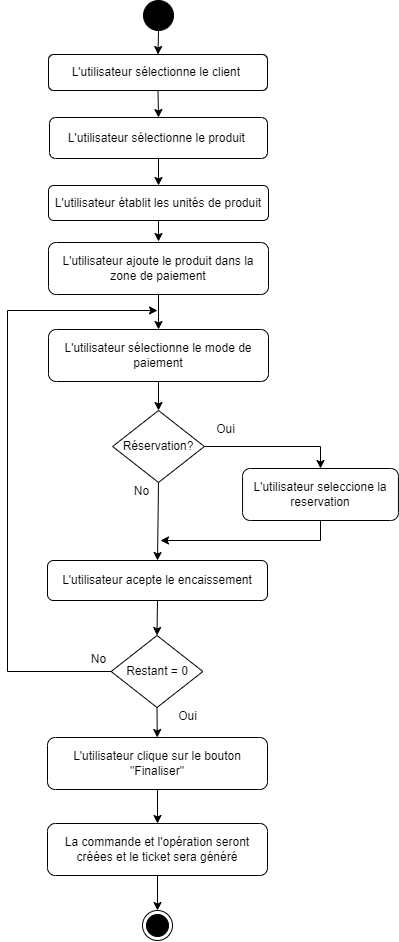

The diagram above was exported from draw.io. Its source (the exported page's mxGraphModel, read from the mxfile embedded in the PNG):
<mxGraphModel dx="3350" dy="1066" grid="1" gridSize="10" guides="1" tooltips="1" connect="1" arrows="1" fold="1" page="1" pageScale="1" pageWidth="827" pageHeight="1169" math="0" shadow="0">
  <root>
    <mxCell id="0" />
    <mxCell id="1" parent="0" />
    <mxCell id="S7yKs-CUYM_FHndsZFYF-27" value="" style="ellipse;fillColor=strokeColor;html=1;" vertex="1" parent="1">
      <mxGeometry x="316" y="1200" width="30" height="30" as="geometry" />
    </mxCell>
    <mxCell id="S7yKs-CUYM_FHndsZFYF-28" value="&lt;p class=&quot;MsoNormal&quot;&gt;&lt;span style=&quot;background-color: initial;&quot;&gt;L'utilisateur sélectionne le client&amp;nbsp;&lt;/span&gt;&lt;/p&gt;" style="rounded=1;whiteSpace=wrap;html=1;align=center;" vertex="1" parent="1">
      <mxGeometry x="221" y="1254" width="219" height="36" as="geometry" />
    </mxCell>
    <mxCell id="S7yKs-CUYM_FHndsZFYF-29" value="" style="endArrow=classic;html=1;rounded=0;exitX=0.5;exitY=1;exitDx=0;exitDy=0;entryX=0.5;entryY=0;entryDx=0;entryDy=0;" edge="1" parent="1" source="S7yKs-CUYM_FHndsZFYF-27" target="S7yKs-CUYM_FHndsZFYF-28">
      <mxGeometry width="50" height="50" relative="1" as="geometry">
        <mxPoint x="480" y="1120" as="sourcePoint" />
        <mxPoint x="530" y="1070" as="targetPoint" />
      </mxGeometry>
    </mxCell>
    <mxCell id="S7yKs-CUYM_FHndsZFYF-30" value="" style="endArrow=classic;html=1;rounded=0;exitX=0.5;exitY=1;exitDx=0;exitDy=0;entryX=0.5;entryY=0;entryDx=0;entryDy=0;" edge="1" parent="1" source="S7yKs-CUYM_FHndsZFYF-28" target="S7yKs-CUYM_FHndsZFYF-31">
      <mxGeometry width="50" height="50" relative="1" as="geometry">
        <mxPoint x="390" y="1420" as="sourcePoint" />
        <mxPoint x="328" y="1339" as="targetPoint" />
      </mxGeometry>
    </mxCell>
    <mxCell id="S7yKs-CUYM_FHndsZFYF-31" value="L'utilisateur sélectionne le produit&amp;nbsp;&lt;div style=&quot;border-color: var(--border-color);&quot;&gt;&lt;/div&gt;" style="rounded=1;whiteSpace=wrap;html=1;align=center;" vertex="1" parent="1">
      <mxGeometry x="222" y="1317" width="218" height="41" as="geometry" />
    </mxCell>
    <mxCell id="S7yKs-CUYM_FHndsZFYF-32" value="L'utilisateur établit les unités de produit&lt;div style=&quot;border-color: var(--border-color);&quot;&gt;&lt;/div&gt;" style="rounded=1;whiteSpace=wrap;html=1;align=center;" vertex="1" parent="1">
      <mxGeometry x="221" y="1385" width="220" height="35" as="geometry" />
    </mxCell>
    <mxCell id="S7yKs-CUYM_FHndsZFYF-33" value="" style="endArrow=classic;html=1;rounded=0;exitX=0.5;exitY=1;exitDx=0;exitDy=0;entryX=0.5;entryY=0;entryDx=0;entryDy=0;" edge="1" parent="1" source="S7yKs-CUYM_FHndsZFYF-31" target="S7yKs-CUYM_FHndsZFYF-32">
      <mxGeometry width="50" height="50" relative="1" as="geometry">
        <mxPoint x="338" y="1325" as="sourcePoint" />
        <mxPoint x="338" y="1357" as="targetPoint" />
      </mxGeometry>
    </mxCell>
    <mxCell id="S7yKs-CUYM_FHndsZFYF-34" value="&lt;div style=&quot;border-color: var(--border-color);&quot;&gt;&lt;span style=&quot;background-color: initial;&quot;&gt;L'utilisateur ajoute le produit dans la zone de paiement&lt;/span&gt;&lt;br&gt;&lt;/div&gt;&lt;div style=&quot;border-color: var(--border-color);&quot;&gt;&lt;/div&gt;" style="rounded=1;whiteSpace=wrap;html=1;align=center;" vertex="1" parent="1">
      <mxGeometry x="221" y="1442" width="220" height="52" as="geometry" />
    </mxCell>
    <mxCell id="S7yKs-CUYM_FHndsZFYF-35" value="" style="endArrow=classic;html=1;rounded=0;exitX=0.5;exitY=1;exitDx=0;exitDy=0;" edge="1" parent="1" source="S7yKs-CUYM_FHndsZFYF-32">
      <mxGeometry width="50" height="50" relative="1" as="geometry">
        <mxPoint x="338" y="1401" as="sourcePoint" />
        <mxPoint x="331" y="1441" as="targetPoint" />
      </mxGeometry>
    </mxCell>
    <mxCell id="S7yKs-CUYM_FHndsZFYF-36" value="&lt;div style=&quot;border-color: var(--border-color);&quot;&gt;L'utilisateur sélectionne le mode de paiement&lt;br&gt;&lt;/div&gt;&lt;div style=&quot;border-color: var(--border-color);&quot;&gt;&lt;/div&gt;" style="rounded=1;whiteSpace=wrap;html=1;align=center;" vertex="1" parent="1">
      <mxGeometry x="221" y="1529" width="220" height="52" as="geometry" />
    </mxCell>
    <mxCell id="S7yKs-CUYM_FHndsZFYF-37" value="Réservation?" style="rhombus;whiteSpace=wrap;html=1;" vertex="1" parent="1">
      <mxGeometry x="285.13" y="1610" width="91.74" height="72" as="geometry" />
    </mxCell>
    <mxCell id="S7yKs-CUYM_FHndsZFYF-38" value="&lt;div style=&quot;border-color: var(--border-color);&quot;&gt;&lt;span style=&quot;background-color: initial;&quot;&gt;L'utilisateur seleccione la reservation&lt;/span&gt;&lt;br&gt;&lt;/div&gt;&lt;div style=&quot;border-color: var(--border-color);&quot;&gt;&lt;/div&gt;" style="rounded=1;whiteSpace=wrap;html=1;align=center;" vertex="1" parent="1">
      <mxGeometry x="415.06000000000006" y="1668" width="155.87" height="52" as="geometry" />
    </mxCell>
    <mxCell id="S7yKs-CUYM_FHndsZFYF-39" value="" style="endArrow=classic;html=1;rounded=0;exitX=1;exitY=0.5;exitDx=0;exitDy=0;entryX=0.5;entryY=0;entryDx=0;entryDy=0;" edge="1" parent="1" source="S7yKs-CUYM_FHndsZFYF-37" target="S7yKs-CUYM_FHndsZFYF-38">
      <mxGeometry width="50" height="50" relative="1" as="geometry">
        <mxPoint x="263" y="1560" as="sourcePoint" />
        <mxPoint x="313" y="1510" as="targetPoint" />
        <Array as="points">
          <mxPoint x="493" y="1646" />
        </Array>
      </mxGeometry>
    </mxCell>
    <mxCell id="S7yKs-CUYM_FHndsZFYF-40" value="" style="endArrow=classic;html=1;rounded=0;exitX=0.5;exitY=1;exitDx=0;exitDy=0;entryX=0.5;entryY=0;entryDx=0;entryDy=0;" edge="1" parent="1" source="S7yKs-CUYM_FHndsZFYF-34" target="S7yKs-CUYM_FHndsZFYF-36">
      <mxGeometry width="50" height="50" relative="1" as="geometry">
        <mxPoint x="338" y="1520" as="sourcePoint" />
        <mxPoint x="338" y="1542" as="targetPoint" />
      </mxGeometry>
    </mxCell>
    <mxCell id="S7yKs-CUYM_FHndsZFYF-41" value="" style="endArrow=classic;html=1;rounded=0;exitX=0.5;exitY=1;exitDx=0;exitDy=0;" edge="1" parent="1" source="S7yKs-CUYM_FHndsZFYF-36" target="S7yKs-CUYM_FHndsZFYF-37">
      <mxGeometry width="50" height="50" relative="1" as="geometry">
        <mxPoint x="338" y="1561" as="sourcePoint" />
        <mxPoint x="338" y="1578" as="targetPoint" />
      </mxGeometry>
    </mxCell>
    <mxCell id="S7yKs-CUYM_FHndsZFYF-42" value="" style="endArrow=classic;html=1;rounded=0;exitX=0.5;exitY=1;exitDx=0;exitDy=0;entryX=0.5;entryY=0;entryDx=0;entryDy=0;" edge="1" parent="1" source="S7yKs-CUYM_FHndsZFYF-37" target="S7yKs-CUYM_FHndsZFYF-45">
      <mxGeometry width="50" height="50" relative="1" as="geometry">
        <mxPoint x="341" y="1594" as="sourcePoint" />
        <mxPoint x="331" y="1740" as="targetPoint" />
      </mxGeometry>
    </mxCell>
    <mxCell id="S7yKs-CUYM_FHndsZFYF-43" value="Oui" style="text;html=1;strokeColor=none;fillColor=none;align=center;verticalAlign=middle;whiteSpace=wrap;rounded=0;" vertex="1" parent="1">
      <mxGeometry x="382.19000000000005" y="1620" width="32.87" height="17" as="geometry" />
    </mxCell>
    <mxCell id="S7yKs-CUYM_FHndsZFYF-44" value="No" style="text;html=1;strokeColor=none;fillColor=none;align=center;verticalAlign=middle;whiteSpace=wrap;rounded=0;" vertex="1" parent="1">
      <mxGeometry x="298" y="1682" width="32.87" height="17" as="geometry" />
    </mxCell>
    <mxCell id="S7yKs-CUYM_FHndsZFYF-45" value="&lt;div style=&quot;border-color: var(--border-color);&quot;&gt;&lt;span style=&quot;background-color: initial;&quot;&gt;L'utilisateur acepte le encaissement&lt;/span&gt;&lt;br&gt;&lt;/div&gt;&lt;div style=&quot;border-color: var(--border-color);&quot;&gt;&lt;/div&gt;" style="rounded=1;whiteSpace=wrap;html=1;align=center;" vertex="1" parent="1">
      <mxGeometry x="220" y="1760" width="220" height="40" as="geometry" />
    </mxCell>
    <mxCell id="S7yKs-CUYM_FHndsZFYF-46" value="Restant = 0" style="rhombus;whiteSpace=wrap;html=1;" vertex="1" parent="1">
      <mxGeometry x="283.63" y="1835" width="91.74" height="72" as="geometry" />
    </mxCell>
    <mxCell id="S7yKs-CUYM_FHndsZFYF-47" value="" style="endArrow=classic;html=1;rounded=0;exitX=0.5;exitY=1;exitDx=0;exitDy=0;entryX=0.5;entryY=0;entryDx=0;entryDy=0;" edge="1" parent="1" source="S7yKs-CUYM_FHndsZFYF-45" target="S7yKs-CUYM_FHndsZFYF-46">
      <mxGeometry width="50" height="50" relative="1" as="geometry">
        <mxPoint x="341" y="1712" as="sourcePoint" />
        <mxPoint x="341" y="1770" as="targetPoint" />
      </mxGeometry>
    </mxCell>
    <mxCell id="S7yKs-CUYM_FHndsZFYF-48" value="" style="endArrow=classic;html=1;rounded=0;exitX=0.5;exitY=1;exitDx=0;exitDy=0;" edge="1" parent="1" source="S7yKs-CUYM_FHndsZFYF-38">
      <mxGeometry width="50" height="50" relative="1" as="geometry">
        <mxPoint x="387" y="1656" as="sourcePoint" />
        <mxPoint x="333" y="1740" as="targetPoint" />
        <Array as="points">
          <mxPoint x="493" y="1740" />
        </Array>
      </mxGeometry>
    </mxCell>
    <mxCell id="S7yKs-CUYM_FHndsZFYF-49" value="&lt;div style=&quot;border-color: var(--border-color);&quot;&gt;L'utilisateur clique sur le bouton &quot;Finaliser&quot;&lt;br&gt;&lt;/div&gt;&lt;div style=&quot;border-color: var(--border-color);&quot;&gt;&lt;/div&gt;" style="rounded=1;whiteSpace=wrap;html=1;align=center;" vertex="1" parent="1">
      <mxGeometry x="220" y="1937" width="220" height="52" as="geometry" />
    </mxCell>
    <mxCell id="S7yKs-CUYM_FHndsZFYF-50" value="" style="endArrow=classic;html=1;rounded=0;exitX=0.5;exitY=1;exitDx=0;exitDy=0;" edge="1" parent="1" source="S7yKs-CUYM_FHndsZFYF-46" target="S7yKs-CUYM_FHndsZFYF-49">
      <mxGeometry width="50" height="50" relative="1" as="geometry">
        <mxPoint x="320" y="1840" as="sourcePoint" />
        <mxPoint x="370" y="1790" as="targetPoint" />
      </mxGeometry>
    </mxCell>
    <mxCell id="S7yKs-CUYM_FHndsZFYF-51" value="Oui" style="text;html=1;strokeColor=none;fillColor=none;align=center;verticalAlign=middle;whiteSpace=wrap;rounded=0;" vertex="1" parent="1">
      <mxGeometry x="344" y="1907" width="32.87" height="17" as="geometry" />
    </mxCell>
    <mxCell id="S7yKs-CUYM_FHndsZFYF-52" value="" style="endArrow=classic;html=1;rounded=0;exitX=0;exitY=0.5;exitDx=0;exitDy=0;" edge="1" parent="1" source="S7yKs-CUYM_FHndsZFYF-46">
      <mxGeometry width="50" height="50" relative="1" as="geometry">
        <mxPoint x="320" y="1840" as="sourcePoint" />
        <mxPoint x="330" y="1510" as="targetPoint" />
        <Array as="points">
          <mxPoint x="180" y="1871" />
          <mxPoint x="180" y="1510" />
        </Array>
      </mxGeometry>
    </mxCell>
    <mxCell id="S7yKs-CUYM_FHndsZFYF-53" value="No" style="text;html=1;strokeColor=none;fillColor=none;align=center;verticalAlign=middle;whiteSpace=wrap;rounded=0;" vertex="1" parent="1">
      <mxGeometry x="255.13" y="1850" width="32.87" height="17" as="geometry" />
    </mxCell>
    <mxCell id="S7yKs-CUYM_FHndsZFYF-54" value="&lt;div style=&quot;border-color: var(--border-color);&quot;&gt;&lt;div style=&quot;border-color: var(--border-color);&quot;&gt;&lt;span style=&quot;background-color: initial;&quot;&gt;La commande et l'opération seront créées et le ticket sera généré&lt;/span&gt;&lt;br&gt;&lt;/div&gt;&lt;/div&gt;&lt;div style=&quot;border-color: var(--border-color);&quot;&gt;&lt;/div&gt;" style="rounded=1;whiteSpace=wrap;html=1;align=center;" vertex="1" parent="1">
      <mxGeometry x="220" y="2023" width="220" height="52" as="geometry" />
    </mxCell>
    <mxCell id="S7yKs-CUYM_FHndsZFYF-55" value="" style="ellipse;html=1;shape=endState;fillColor=strokeColor;" vertex="1" parent="1">
      <mxGeometry x="315" y="2110" width="30" height="30" as="geometry" />
    </mxCell>
    <mxCell id="S7yKs-CUYM_FHndsZFYF-56" value="" style="endArrow=classic;html=1;rounded=0;exitX=0.5;exitY=1;exitDx=0;exitDy=0;" edge="1" parent="1" source="S7yKs-CUYM_FHndsZFYF-49" target="S7yKs-CUYM_FHndsZFYF-54">
      <mxGeometry width="50" height="50" relative="1" as="geometry">
        <mxPoint x="340" y="1917" as="sourcePoint" />
        <mxPoint x="340" y="1947" as="targetPoint" />
      </mxGeometry>
    </mxCell>
    <mxCell id="S7yKs-CUYM_FHndsZFYF-57" value="" style="endArrow=classic;html=1;rounded=0;exitX=0.5;exitY=1;exitDx=0;exitDy=0;entryX=0.5;entryY=0;entryDx=0;entryDy=0;" edge="1" parent="1" source="S7yKs-CUYM_FHndsZFYF-54" target="S7yKs-CUYM_FHndsZFYF-55">
      <mxGeometry width="50" height="50" relative="1" as="geometry">
        <mxPoint x="340" y="1999" as="sourcePoint" />
        <mxPoint x="340" y="2033" as="targetPoint" />
      </mxGeometry>
    </mxCell>
  </root>
</mxGraphModel>